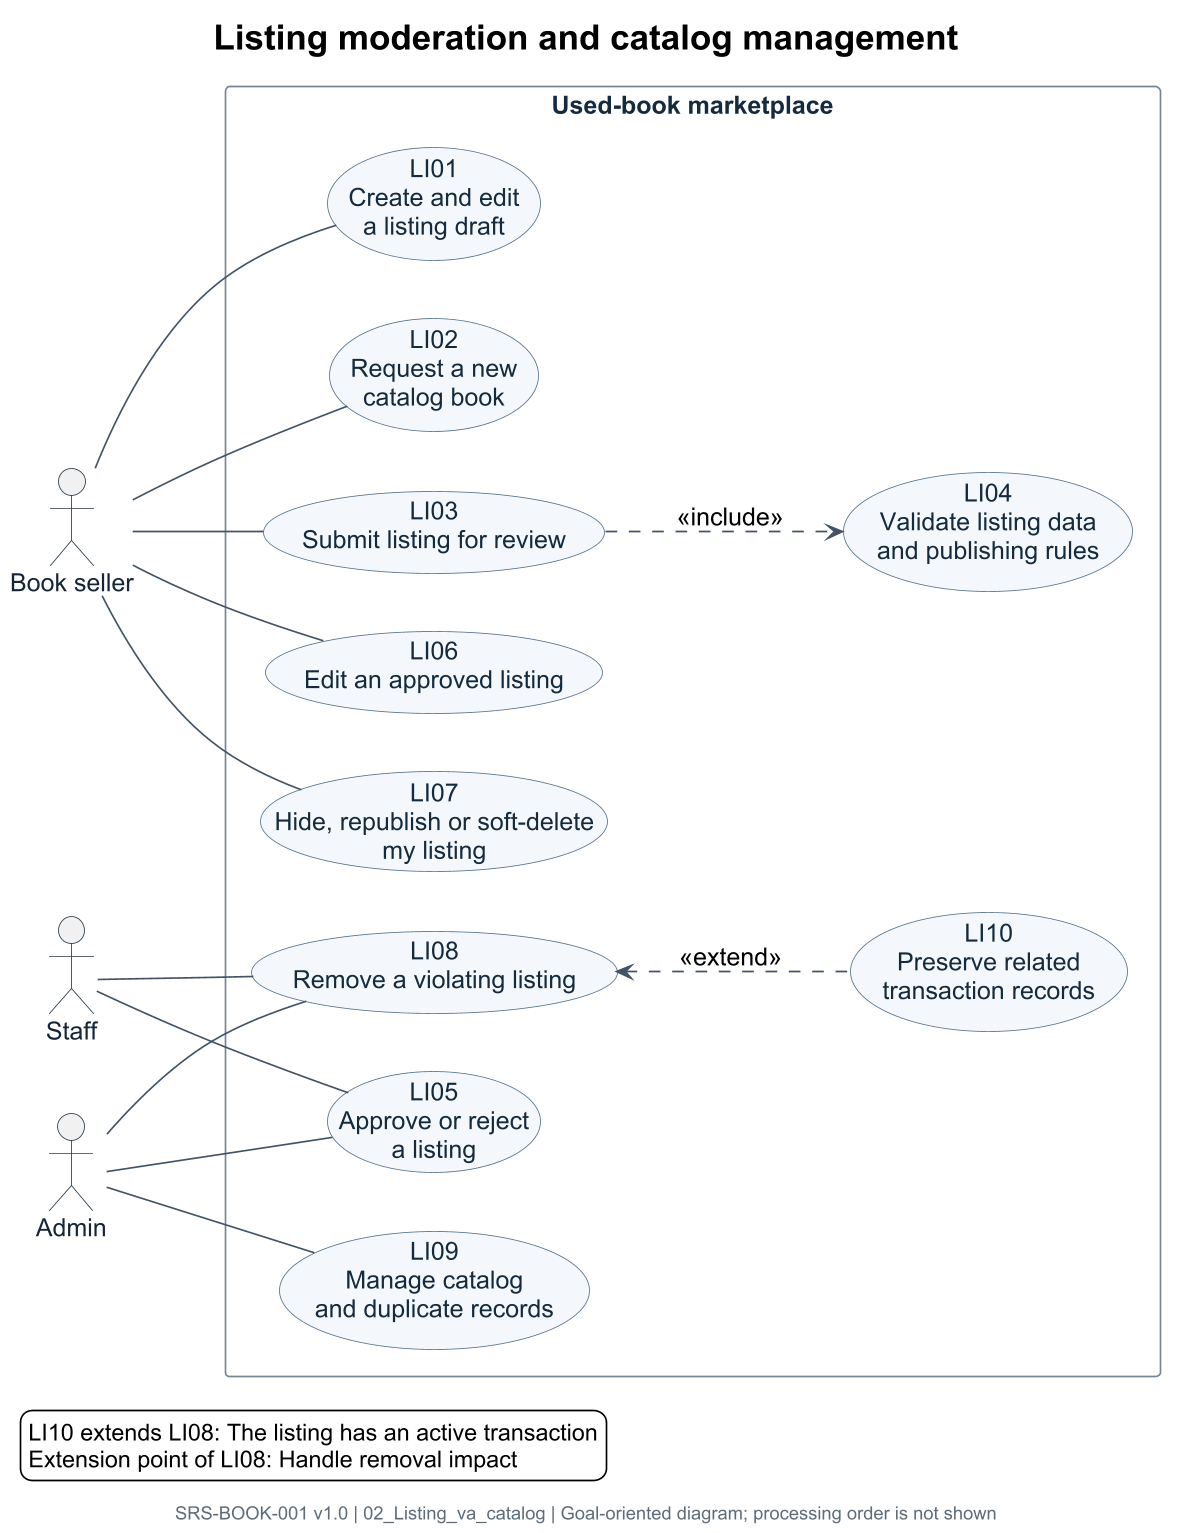

The diagram above was rendered by PlantUML. Its source (embedded in the PNG):
@startuml
left to right direction
skinparam defaultFontName Arial
skinparam defaultFontSize 15
skinparam dpi 160
skinparam shadowing false
skinparam backgroundColor white
skinparam ArrowColor #425365
skinparam ArrowThickness 1
skinparam ActorBorderColor #273748
skinparam ActorFontColor #162536
skinparam UsecaseBackgroundColor #F4F8FC
skinparam UsecaseBorderColor #54728C
skinparam UsecaseFontColor #152B3D
skinparam RectangleBorderColor #758594
skinparam RectangleBackgroundColor white
skinparam RectangleFontColor #152B3D
skinparam NoteBackgroundColor #FFFDF5
skinparam NoteBorderColor #C5B984
skinparam NoteFontSize 12
skinparam TitleFontSize 21
skinparam TitleFontColor black
skinparam FooterFontSize 11
skinparam FooterFontColor #5F6B76
skinparam nodesep 35
skinparam ranksep 70
hide stereotype

title Listing moderation and catalog management
footer SRS-BOOK-001 v1.0 | 02_Listing_va_catalog | Goal-oriented diagram; processing order is not shown
actor "Book seller" as seller
actor "Staff" as staff
actor "Admin" as admin
rectangle "Used-book marketplace" as PLATFORM {
  usecase "LI01\nCreate and edit\na listing draft" as LI01
  usecase "LI02\nRequest a new\ncatalog book" as LI02
  usecase "LI03\nSubmit listing for review" as LI03
  usecase "LI04\nValidate listing data\nand publishing rules" as LI04
  usecase "LI05\nApprove or reject\na listing" as LI05
  usecase "LI06\nEdit an approved listing" as LI06
  usecase "LI07\nHide, republish or soft-delete\nmy listing" as LI07
  usecase "LI08\nRemove a violating listing" as LI08
  usecase "LI09\nManage catalog\nand duplicate records" as LI09
  usecase "LI10\nPreserve related\ntransaction records" as LI10
}
seller -- LI01
seller -- LI02
seller -- LI03
seller -- LI06
seller -- LI07
staff -- LI05
staff -- LI08
admin -- LI05
admin -- LI08
admin -- LI09
LI03 ..> LI04 : <<include>>
LI10 .up.> LI08 : <<extend>>
legend bottom left
LI10 extends LI08: The listing has an active transaction
Extension point of LI08: Handle removal impact
endlegend
@enduml